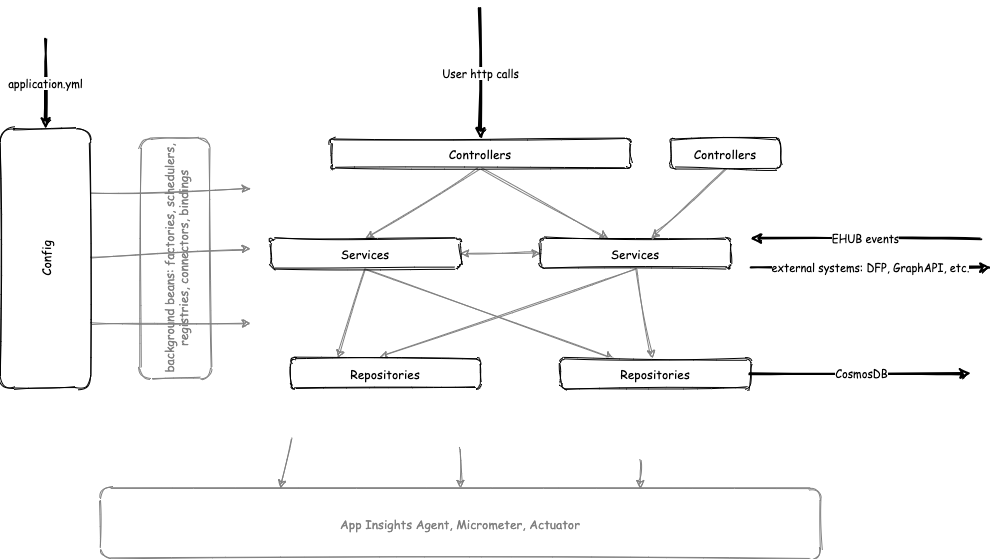

The diagram above was exported from draw.io. Its source (the exported page's mxGraphModel, read from the mxfile embedded in the PNG):
<mxGraphModel dx="2213" dy="1505" grid="1" gridSize="10" guides="1" tooltips="1" connect="1" arrows="1" fold="1" page="1" pageScale="1" pageWidth="1100" pageHeight="850" math="0" shadow="0">
  <root>
    <mxCell id="GSGE4Gm_i5u1uEexn5ma-0" />
    <mxCell id="GSGE4Gm_i5u1uEexn5ma-1" parent="GSGE4Gm_i5u1uEexn5ma-0" />
    <mxCell id="fX5YEMf8hIJqcGAxBc50-22" value="background beans: factories, schedulers, registries, connectors, bindings" style="rounded=1;whiteSpace=wrap;html=1;fontFamily=Comic Sans MS;align=center;sketch=1;verticalAlign=middle;horizontal=0;strokeColor=#808080;fontColor=#808080;" parent="GSGE4Gm_i5u1uEexn5ma-1" vertex="1">
      <mxGeometry x="50" y="60" width="70" height="240" as="geometry" />
    </mxCell>
    <mxCell id="fX5YEMf8hIJqcGAxBc50-5" style="rounded=0;sketch=1;orthogonalLoop=1;jettySize=auto;html=1;exitX=0.5;exitY=1;exitDx=0;exitDy=0;strokeColor=#808080;" parent="GSGE4Gm_i5u1uEexn5ma-1" source="GSGE4Gm_i5u1uEexn5ma-2" target="fX5YEMf8hIJqcGAxBc50-0" edge="1">
      <mxGeometry relative="1" as="geometry" />
    </mxCell>
    <mxCell id="fX5YEMf8hIJqcGAxBc50-6" style="rounded=0;sketch=1;orthogonalLoop=1;jettySize=auto;html=1;exitX=0.5;exitY=1;exitDx=0;exitDy=0;entryX=0.5;entryY=0;entryDx=0;entryDy=0;strokeColor=#808080;" parent="GSGE4Gm_i5u1uEexn5ma-1" source="GSGE4Gm_i5u1uEexn5ma-2" target="GSGE4Gm_i5u1uEexn5ma-3" edge="1">
      <mxGeometry relative="1" as="geometry" />
    </mxCell>
    <mxCell id="GSGE4Gm_i5u1uEexn5ma-2" value="Controllers" style="rounded=1;whiteSpace=wrap;html=1;fontFamily=Comic Sans MS;align=center;sketch=1;verticalAlign=middle;" parent="GSGE4Gm_i5u1uEexn5ma-1" vertex="1">
      <mxGeometry x="240" y="60" width="300" height="30" as="geometry" />
    </mxCell>
    <mxCell id="fX5YEMf8hIJqcGAxBc50-7" style="rounded=0;sketch=1;orthogonalLoop=1;jettySize=auto;html=1;exitX=0.5;exitY=1;exitDx=0;exitDy=0;strokeColor=#808080;" parent="GSGE4Gm_i5u1uEexn5ma-1" source="GSGE4Gm_i5u1uEexn5ma-3" target="fX5YEMf8hIJqcGAxBc50-2" edge="1">
      <mxGeometry relative="1" as="geometry" />
    </mxCell>
    <mxCell id="fX5YEMf8hIJqcGAxBc50-9" style="edgeStyle=none;rounded=0;sketch=1;orthogonalLoop=1;jettySize=auto;html=1;exitX=0.5;exitY=1;exitDx=0;exitDy=0;entryX=0.25;entryY=0;entryDx=0;entryDy=0;strokeColor=#808080;" parent="GSGE4Gm_i5u1uEexn5ma-1" source="GSGE4Gm_i5u1uEexn5ma-3" target="fX5YEMf8hIJqcGAxBc50-1" edge="1">
      <mxGeometry relative="1" as="geometry" />
    </mxCell>
    <mxCell id="fX5YEMf8hIJqcGAxBc50-11" style="edgeStyle=none;rounded=0;sketch=1;orthogonalLoop=1;jettySize=auto;html=1;exitX=1;exitY=0.5;exitDx=0;exitDy=0;entryX=0;entryY=0.5;entryDx=0;entryDy=0;strokeColor=#808080;startArrow=classic;startFill=1;" parent="GSGE4Gm_i5u1uEexn5ma-1" source="GSGE4Gm_i5u1uEexn5ma-3" target="fX5YEMf8hIJqcGAxBc50-0" edge="1">
      <mxGeometry relative="1" as="geometry" />
    </mxCell>
    <mxCell id="GSGE4Gm_i5u1uEexn5ma-3" value="Services" style="rounded=1;whiteSpace=wrap;html=1;fontFamily=Comic Sans MS;align=center;sketch=1;verticalAlign=middle;" parent="GSGE4Gm_i5u1uEexn5ma-1" vertex="1">
      <mxGeometry x="180" y="160" width="190" height="30" as="geometry" />
    </mxCell>
    <mxCell id="GSGE4Gm_i5u1uEexn5ma-7" value="User http calls" style="endArrow=classic;html=1;strokeWidth=2;fontFamily=Comic Sans MS;sketch=1;verticalAlign=middle;" parent="GSGE4Gm_i5u1uEexn5ma-1" target="GSGE4Gm_i5u1uEexn5ma-2" edge="1">
      <mxGeometry width="50" height="50" relative="1" as="geometry">
        <mxPoint x="390" y="-70" as="sourcePoint" />
        <mxPoint x="560" y="200" as="targetPoint" />
      </mxGeometry>
    </mxCell>
    <mxCell id="fX5YEMf8hIJqcGAxBc50-8" style="edgeStyle=none;rounded=0;sketch=1;orthogonalLoop=1;jettySize=auto;html=1;exitX=0.5;exitY=1;exitDx=0;exitDy=0;entryX=0.468;entryY=-0.033;entryDx=0;entryDy=0;entryPerimeter=0;strokeColor=#808080;" parent="GSGE4Gm_i5u1uEexn5ma-1" source="fX5YEMf8hIJqcGAxBc50-0" target="fX5YEMf8hIJqcGAxBc50-1" edge="1">
      <mxGeometry relative="1" as="geometry" />
    </mxCell>
    <mxCell id="fX5YEMf8hIJqcGAxBc50-10" style="edgeStyle=none;rounded=0;sketch=1;orthogonalLoop=1;jettySize=auto;html=1;exitX=0.5;exitY=1;exitDx=0;exitDy=0;strokeColor=#808080;" parent="GSGE4Gm_i5u1uEexn5ma-1" source="fX5YEMf8hIJqcGAxBc50-0" target="fX5YEMf8hIJqcGAxBc50-2" edge="1">
      <mxGeometry relative="1" as="geometry" />
    </mxCell>
    <mxCell id="fX5YEMf8hIJqcGAxBc50-0" value="Services" style="rounded=1;whiteSpace=wrap;html=1;fontFamily=Comic Sans MS;align=center;sketch=1;verticalAlign=middle;" parent="GSGE4Gm_i5u1uEexn5ma-1" vertex="1">
      <mxGeometry x="450" y="160" width="190" height="30" as="geometry" />
    </mxCell>
    <mxCell id="fX5YEMf8hIJqcGAxBc50-1" value="Repositories" style="rounded=1;whiteSpace=wrap;html=1;fontFamily=Comic Sans MS;align=center;sketch=1;verticalAlign=middle;" parent="GSGE4Gm_i5u1uEexn5ma-1" vertex="1">
      <mxGeometry x="200" y="280" width="190" height="30" as="geometry" />
    </mxCell>
    <mxCell id="fX5YEMf8hIJqcGAxBc50-2" value="Repositories" style="rounded=1;whiteSpace=wrap;html=1;fontFamily=Comic Sans MS;align=center;sketch=1;verticalAlign=middle;" parent="GSGE4Gm_i5u1uEexn5ma-1" vertex="1">
      <mxGeometry x="470" y="280" width="190" height="30" as="geometry" />
    </mxCell>
    <mxCell id="fX5YEMf8hIJqcGAxBc50-12" style="edgeStyle=none;rounded=0;sketch=1;orthogonalLoop=1;jettySize=auto;html=1;exitX=1;exitY=0.25;exitDx=0;exitDy=0;startArrow=none;startFill=0;strokeColor=#808080;" parent="GSGE4Gm_i5u1uEexn5ma-1" source="fX5YEMf8hIJqcGAxBc50-3" edge="1">
      <mxGeometry relative="1" as="geometry">
        <mxPoint x="160" y="110" as="targetPoint" />
      </mxGeometry>
    </mxCell>
    <mxCell id="fX5YEMf8hIJqcGAxBc50-13" style="edgeStyle=none;rounded=0;sketch=1;orthogonalLoop=1;jettySize=auto;html=1;exitX=1;exitY=0.5;exitDx=0;exitDy=0;startArrow=none;startFill=0;strokeColor=#808080;" parent="GSGE4Gm_i5u1uEexn5ma-1" source="fX5YEMf8hIJqcGAxBc50-3" edge="1">
      <mxGeometry relative="1" as="geometry">
        <mxPoint x="160" y="170" as="targetPoint" />
      </mxGeometry>
    </mxCell>
    <mxCell id="fX5YEMf8hIJqcGAxBc50-15" style="edgeStyle=none;rounded=0;sketch=1;orthogonalLoop=1;jettySize=auto;html=1;exitX=1;exitY=0.75;exitDx=0;exitDy=0;startArrow=none;startFill=0;strokeColor=#808080;" parent="GSGE4Gm_i5u1uEexn5ma-1" source="fX5YEMf8hIJqcGAxBc50-3" edge="1">
      <mxGeometry relative="1" as="geometry">
        <mxPoint x="160" y="245" as="targetPoint" />
      </mxGeometry>
    </mxCell>
    <mxCell id="fX5YEMf8hIJqcGAxBc50-3" value="Config" style="rounded=1;whiteSpace=wrap;html=1;fontFamily=Comic Sans MS;align=center;sketch=1;verticalAlign=middle;horizontal=0;" parent="GSGE4Gm_i5u1uEexn5ma-1" vertex="1">
      <mxGeometry x="-90" y="50" width="90" height="260" as="geometry" />
    </mxCell>
    <mxCell id="fX5YEMf8hIJqcGAxBc50-4" value="EHUB events" style="endArrow=classic;html=1;strokeWidth=2;fontFamily=Comic Sans MS;sketch=1;verticalAlign=middle;" parent="GSGE4Gm_i5u1uEexn5ma-1" edge="1">
      <mxGeometry width="50" height="50" relative="1" as="geometry">
        <mxPoint x="890" y="160" as="sourcePoint" />
        <mxPoint x="660" y="160" as="targetPoint" />
        <Array as="points" />
      </mxGeometry>
    </mxCell>
    <mxCell id="fX5YEMf8hIJqcGAxBc50-16" value="application.yml" style="endArrow=classic;html=1;strokeWidth=2;fontFamily=Comic Sans MS;sketch=1;verticalAlign=middle;entryX=0.5;entryY=0;entryDx=0;entryDy=0;" parent="GSGE4Gm_i5u1uEexn5ma-1" target="fX5YEMf8hIJqcGAxBc50-3" edge="1">
      <mxGeometry width="50" height="50" relative="1" as="geometry">
        <mxPoint x="-45" y="-40" as="sourcePoint" />
        <mxPoint x="54.5" y="20" as="targetPoint" />
      </mxGeometry>
    </mxCell>
    <mxCell id="fX5YEMf8hIJqcGAxBc50-18" style="edgeStyle=none;rounded=0;sketch=1;orthogonalLoop=1;jettySize=auto;html=1;startArrow=none;startFill=0;entryX=0.5;entryY=0;entryDx=0;entryDy=0;fontColor=#808080;strokeColor=#808080;" parent="GSGE4Gm_i5u1uEexn5ma-1" target="fX5YEMf8hIJqcGAxBc50-17" edge="1">
      <mxGeometry relative="1" as="geometry">
        <mxPoint x="190" y="350" as="targetPoint" />
        <mxPoint x="370" y="370" as="sourcePoint" />
      </mxGeometry>
    </mxCell>
    <mxCell id="fX5YEMf8hIJqcGAxBc50-17" value="App Insights Agent, Micrometer, Actuator" style="rounded=1;whiteSpace=wrap;html=1;fontFamily=Comic Sans MS;align=center;sketch=1;verticalAlign=middle;horizontal=1;fontColor=#808080;strokeColor=#808080;" parent="GSGE4Gm_i5u1uEexn5ma-1" vertex="1">
      <mxGeometry x="10" y="410" width="720" height="70" as="geometry" />
    </mxCell>
    <mxCell id="fX5YEMf8hIJqcGAxBc50-19" style="edgeStyle=none;rounded=0;sketch=1;orthogonalLoop=1;jettySize=auto;html=1;startArrow=none;startFill=0;entryX=0.75;entryY=0;entryDx=0;entryDy=0;fontColor=#808080;strokeColor=#808080;" parent="GSGE4Gm_i5u1uEexn5ma-1" target="fX5YEMf8hIJqcGAxBc50-17" edge="1">
      <mxGeometry relative="1" as="geometry">
        <mxPoint x="380" y="420" as="targetPoint" />
        <mxPoint x="550" y="380" as="sourcePoint" />
      </mxGeometry>
    </mxCell>
    <mxCell id="fX5YEMf8hIJqcGAxBc50-20" style="edgeStyle=none;rounded=0;sketch=1;orthogonalLoop=1;jettySize=auto;html=1;startArrow=none;startFill=0;entryX=0.25;entryY=0;entryDx=0;entryDy=0;fontColor=#808080;strokeColor=#808080;" parent="GSGE4Gm_i5u1uEexn5ma-1" target="fX5YEMf8hIJqcGAxBc50-17" edge="1">
      <mxGeometry relative="1" as="geometry">
        <mxPoint x="390" y="430" as="targetPoint" />
        <mxPoint x="200" y="360" as="sourcePoint" />
      </mxGeometry>
    </mxCell>
    <mxCell id="fX5YEMf8hIJqcGAxBc50-23" value="CosmosDB" style="endArrow=classic;html=1;strokeWidth=2;fontFamily=Comic Sans MS;sketch=1;verticalAlign=middle;exitX=1;exitY=0.5;exitDx=0;exitDy=0;" parent="GSGE4Gm_i5u1uEexn5ma-1" source="fX5YEMf8hIJqcGAxBc50-2" edge="1">
      <mxGeometry width="50" height="50" relative="1" as="geometry">
        <mxPoint x="900" y="185" as="sourcePoint" />
        <mxPoint x="880" y="295" as="targetPoint" />
      </mxGeometry>
    </mxCell>
    <mxCell id="fX5YEMf8hIJqcGAxBc50-24" value="external systems: DFP, GraphAPI, etc." style="endArrow=classic;html=1;strokeWidth=2;fontFamily=Comic Sans MS;sketch=1;verticalAlign=middle;" parent="GSGE4Gm_i5u1uEexn5ma-1" edge="1">
      <mxGeometry width="50" height="50" relative="1" as="geometry">
        <mxPoint x="660" y="189" as="sourcePoint" />
        <mxPoint x="900" y="189" as="targetPoint" />
      </mxGeometry>
    </mxCell>
    <mxCell id="YdV22dwdJsLxu763jGBq-1" style="edgeStyle=none;rounded=0;sketch=1;orthogonalLoop=1;jettySize=auto;html=1;exitX=0.5;exitY=1;exitDx=0;exitDy=0;startArrow=none;startFill=0;strokeColor=#808080;fontColor=#808080;" parent="GSGE4Gm_i5u1uEexn5ma-1" source="YdV22dwdJsLxu763jGBq-0" target="fX5YEMf8hIJqcGAxBc50-0" edge="1">
      <mxGeometry relative="1" as="geometry" />
    </mxCell>
    <mxCell id="YdV22dwdJsLxu763jGBq-0" value="Controllers" style="rounded=1;whiteSpace=wrap;html=1;fontFamily=Comic Sans MS;align=center;sketch=1;verticalAlign=middle;" parent="GSGE4Gm_i5u1uEexn5ma-1" vertex="1">
      <mxGeometry x="580" y="60" width="110" height="30" as="geometry" />
    </mxCell>
  </root>
</mxGraphModel>